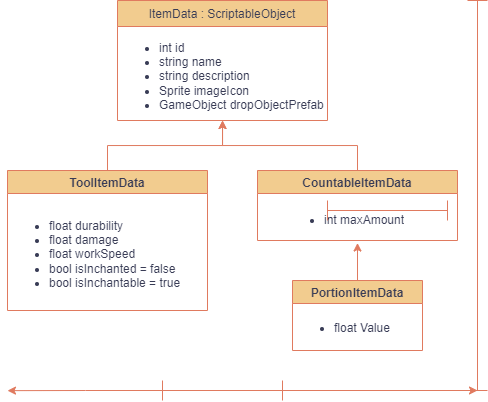

The diagram above was exported from draw.io. Its source (the exported page's mxGraphModel, read from the mxfile embedded in the PNG):
<mxGraphModel dx="1816" dy="514" grid="1" gridSize="10" guides="1" tooltips="1" connect="1" arrows="1" fold="1" page="1" pageScale="1" pageWidth="827" pageHeight="1169" math="0" shadow="0">
  <root>
    <mxCell id="WIyWlLk6GJQsqaUBKTNV-0" />
    <mxCell id="WIyWlLk6GJQsqaUBKTNV-1" parent="WIyWlLk6GJQsqaUBKTNV-0" />
    <mxCell id="zkfFHV4jXpPFQw0GAbJ--13" value="ItemData : ScriptableObject" style="swimlane;fontStyle=0;align=center;verticalAlign=top;childLayout=stackLayout;horizontal=1;startSize=26;horizontalStack=0;resizeParent=1;resizeLast=0;collapsible=1;marginBottom=0;rounded=0;shadow=0;strokeWidth=1;labelBackgroundColor=none;fillColor=#F2CC8F;strokeColor=#E07A5F;fontColor=#393C56;" parent="WIyWlLk6GJQsqaUBKTNV-1" vertex="1">
      <mxGeometry x="110" width="210" height="120" as="geometry">
        <mxRectangle x="30" y="10" width="170" height="26" as="alternateBounds" />
      </mxGeometry>
    </mxCell>
    <mxCell id="QsKEgmh5E80pybd77PYt-1" value="&lt;ul&gt;&lt;li&gt;&lt;span style=&quot;text-wrap: nowrap;&quot;&gt;int id&lt;/span&gt;&lt;br&gt;&lt;/li&gt;&lt;li&gt;&lt;span style=&quot;text-wrap: nowrap;&quot;&gt;string name&lt;br&gt;&lt;/span&gt;&lt;/li&gt;&lt;li&gt;&lt;span style=&quot;text-wrap: nowrap;&quot;&gt;string description&lt;br&gt;&lt;/span&gt;&lt;/li&gt;&lt;li&gt;&lt;span style=&quot;text-wrap: nowrap;&quot;&gt;Sprite imageIcon&lt;br&gt;&lt;/span&gt;&lt;/li&gt;&lt;li&gt;&lt;span style=&quot;text-wrap: nowrap;&quot;&gt;GameObject dropObjectPrefab&lt;br&gt;&lt;/span&gt;&lt;/li&gt;&lt;/ul&gt;" style="text;strokeColor=none;fillColor=none;html=1;whiteSpace=wrap;verticalAlign=middle;overflow=hidden;fontColor=#393C56;" vertex="1" parent="zkfFHV4jXpPFQw0GAbJ--13">
      <mxGeometry y="26" width="210" height="94" as="geometry" />
    </mxCell>
    <mxCell id="QsKEgmh5E80pybd77PYt-18" value="" style="edgeStyle=orthogonalEdgeStyle;rounded=0;orthogonalLoop=1;jettySize=auto;html=1;strokeColor=#E07A5F;fontColor=#393C56;fillColor=#F2CC8F;" edge="1" parent="WIyWlLk6GJQsqaUBKTNV-1" source="QsKEgmh5E80pybd77PYt-2" target="QsKEgmh5E80pybd77PYt-1">
      <mxGeometry relative="1" as="geometry" />
    </mxCell>
    <mxCell id="QsKEgmh5E80pybd77PYt-2" value="CountableItemData" style="swimlane;strokeColor=#E07A5F;fontColor=#393C56;fillColor=#F2CC8F;" vertex="1" parent="WIyWlLk6GJQsqaUBKTNV-1">
      <mxGeometry x="250" y="170" width="200" height="70" as="geometry" />
    </mxCell>
    <mxCell id="QsKEgmh5E80pybd77PYt-5" value="&lt;ul&gt;&lt;li&gt;int maxAmount&lt;/li&gt;&lt;/ul&gt;" style="text;strokeColor=none;fillColor=none;html=1;whiteSpace=wrap;verticalAlign=middle;overflow=hidden;fontColor=#393C56;" vertex="1" parent="QsKEgmh5E80pybd77PYt-2">
      <mxGeometry x="25" y="27.5" width="150" height="45" as="geometry" />
    </mxCell>
    <mxCell id="QsKEgmh5E80pybd77PYt-17" value="" style="edgeStyle=orthogonalEdgeStyle;rounded=0;orthogonalLoop=1;jettySize=auto;html=1;strokeColor=#E07A5F;fontColor=#393C56;fillColor=#F2CC8F;" edge="1" parent="WIyWlLk6GJQsqaUBKTNV-1" source="QsKEgmh5E80pybd77PYt-8" target="QsKEgmh5E80pybd77PYt-1">
      <mxGeometry relative="1" as="geometry" />
    </mxCell>
    <mxCell id="QsKEgmh5E80pybd77PYt-8" value="ToolItemData" style="swimlane;strokeColor=#E07A5F;fontColor=#393C56;fillColor=#F2CC8F;" vertex="1" parent="WIyWlLk6GJQsqaUBKTNV-1">
      <mxGeometry y="170" width="200" height="140" as="geometry" />
    </mxCell>
    <mxCell id="QsKEgmh5E80pybd77PYt-9" value="&lt;ul&gt;&lt;li&gt;float durability&lt;/li&gt;&lt;li&gt;float damage&lt;/li&gt;&lt;li&gt;float workSpeed&lt;/li&gt;&lt;li&gt;bool isInchanted = false&lt;/li&gt;&lt;li&gt;bool isInchantable = true&lt;/li&gt;&lt;/ul&gt;" style="text;strokeColor=none;fillColor=none;html=1;whiteSpace=wrap;verticalAlign=middle;overflow=hidden;fontColor=#393C56;" vertex="1" parent="QsKEgmh5E80pybd77PYt-8">
      <mxGeometry y="27.5" width="200" height="112.5" as="geometry" />
    </mxCell>
    <mxCell id="QsKEgmh5E80pybd77PYt-20" value="" style="edgeStyle=orthogonalEdgeStyle;rounded=0;orthogonalLoop=1;jettySize=auto;html=1;strokeColor=#E07A5F;fontColor=#393C56;fillColor=#F2CC8F;" edge="1" parent="WIyWlLk6GJQsqaUBKTNV-1" source="QsKEgmh5E80pybd77PYt-12" target="QsKEgmh5E80pybd77PYt-5">
      <mxGeometry relative="1" as="geometry" />
    </mxCell>
    <mxCell id="QsKEgmh5E80pybd77PYt-12" value="PortionItemData" style="swimlane;strokeColor=#E07A5F;fontColor=#393C56;fillColor=#F2CC8F;" vertex="1" parent="WIyWlLk6GJQsqaUBKTNV-1">
      <mxGeometry x="285" y="280" width="130" height="70" as="geometry" />
    </mxCell>
    <mxCell id="QsKEgmh5E80pybd77PYt-13" value="&lt;ul&gt;&lt;li&gt;float Value&lt;/li&gt;&lt;/ul&gt;" style="text;strokeColor=none;fillColor=none;html=1;whiteSpace=wrap;verticalAlign=middle;overflow=hidden;fontColor=#393C56;" vertex="1" parent="QsKEgmh5E80pybd77PYt-12">
      <mxGeometry y="25" width="130" height="45" as="geometry" />
    </mxCell>
    <mxCell id="QsKEgmh5E80pybd77PYt-21" value="" style="shape=crossbar;whiteSpace=wrap;html=1;rounded=1;direction=south;strokeColor=#E07A5F;fontColor=#393C56;fillColor=#F2CC8F;" vertex="1" parent="WIyWlLk6GJQsqaUBKTNV-1">
      <mxGeometry x="460" width="20" height="390" as="geometry" />
    </mxCell>
    <mxCell id="QsKEgmh5E80pybd77PYt-22" value="" style="shape=crossbar;whiteSpace=wrap;html=1;rounded=1;strokeColor=#E07A5F;fontColor=#393C56;fillColor=#F2CC8F;" vertex="1" parent="WIyWlLk6GJQsqaUBKTNV-1">
      <mxGeometry x="320" y="200" width="120" height="20" as="geometry" />
    </mxCell>
    <mxCell id="QsKEgmh5E80pybd77PYt-25" style="edgeStyle=orthogonalEdgeStyle;rounded=0;orthogonalLoop=1;jettySize=auto;html=1;exitX=0;exitY=0.5;exitDx=0;exitDy=0;exitPerimeter=0;strokeColor=#E07A5F;fontColor=#393C56;fillColor=#F2CC8F;" edge="1" parent="WIyWlLk6GJQsqaUBKTNV-1" source="QsKEgmh5E80pybd77PYt-23">
      <mxGeometry relative="1" as="geometry">
        <mxPoint y="390.1379310344828" as="targetPoint" />
      </mxGeometry>
    </mxCell>
    <mxCell id="QsKEgmh5E80pybd77PYt-23" value="" style="shape=crossbar;whiteSpace=wrap;html=1;rounded=1;strokeColor=#E07A5F;fontColor=#393C56;fillColor=#F2CC8F;" vertex="1" parent="WIyWlLk6GJQsqaUBKTNV-1">
      <mxGeometry x="155" y="380" width="120" height="20" as="geometry" />
    </mxCell>
    <mxCell id="QsKEgmh5E80pybd77PYt-24" style="edgeStyle=orthogonalEdgeStyle;rounded=0;orthogonalLoop=1;jettySize=auto;html=1;entryX=1;entryY=0.5;entryDx=0;entryDy=0;entryPerimeter=0;strokeColor=#E07A5F;fontColor=#393C56;fillColor=#F2CC8F;" edge="1" parent="WIyWlLk6GJQsqaUBKTNV-1" source="QsKEgmh5E80pybd77PYt-23" target="QsKEgmh5E80pybd77PYt-21">
      <mxGeometry relative="1" as="geometry">
        <Array as="points">
          <mxPoint x="470" y="390" />
        </Array>
      </mxGeometry>
    </mxCell>
  </root>
</mxGraphModel>